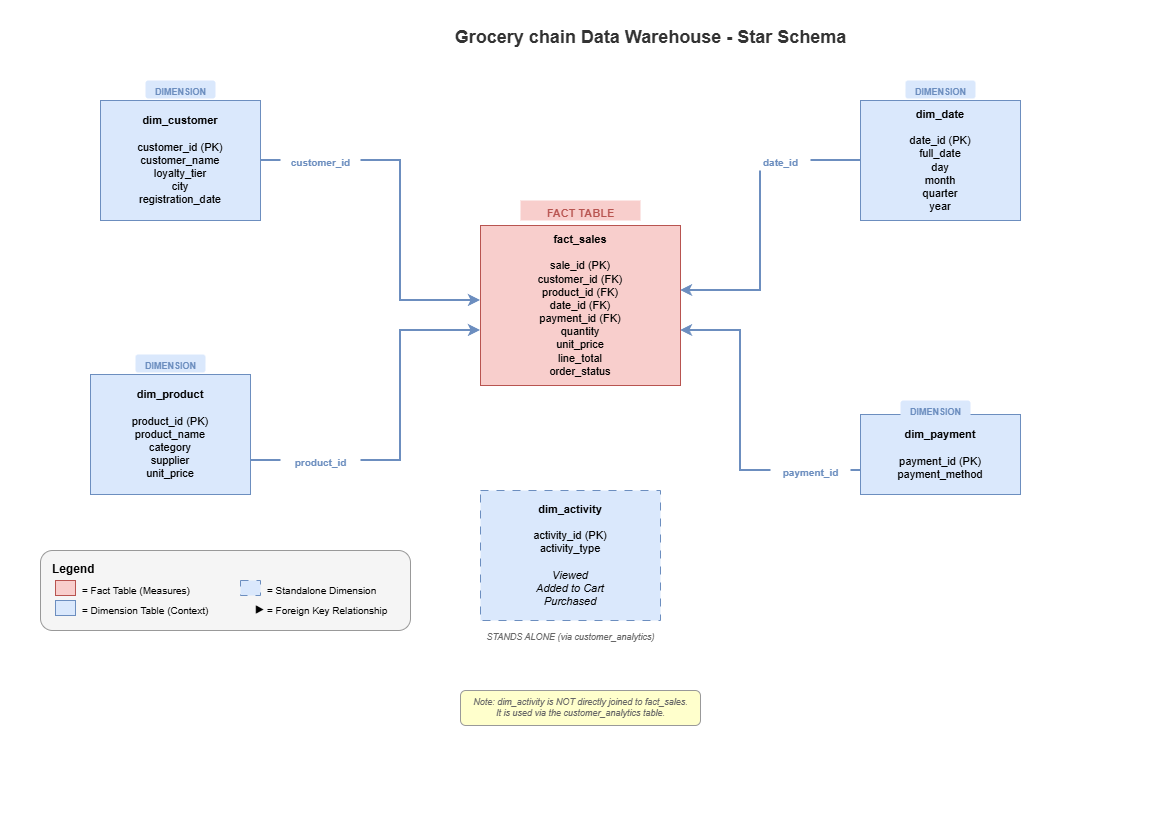

The diagram above was exported from draw.io. Its source (the exported page's mxGraphModel, read from the mxfile embedded in the PNG):
<mxGraphModel dx="1755" dy="934" grid="1" gridSize="10" guides="1" tooltips="1" connect="1" arrows="1" fold="1" page="1" pageScale="1" pageWidth="1169" pageHeight="827" math="0" shadow="0">
  <root>
    <mxCell id="0" />
    <mxCell id="1" parent="0" />
    <mxCell id="P_NqhdZINuuMT8Quc9ur-30" parent="1" style="text;html=1;strokeColor=none;fillColor=none;align=center;fontSize=18;fontStyle=1;fontColor=#333333;" value="Grocery chain Data Warehouse - Star Schema" vertex="1">
      <mxGeometry height="40" width="500" x="400" y="20" as="geometry" />
    </mxCell>
    <mxCell id="P_NqhdZINuuMT8Quc9ur-31" parent="1" style="rounded=0;whiteSpace=wrap;html=1;fillColor=#f8cecc;strokeColor=#b85450;fontSize=11;align=center;" value="&lt;b&gt;fact_sales&lt;/b&gt;&lt;br&gt;&lt;br&gt;sale_id (PK)&lt;br&gt;customer_id (FK)&lt;br&gt;product_id (FK)&lt;br&gt;date_id (FK)&lt;br&gt;payment_id (FK)&lt;br&gt;quantity&lt;br&gt;unit_price&lt;br&gt;line_total&lt;br&gt;order_status" vertex="1">
      <mxGeometry height="160" width="200" x="480" y="225" as="geometry" />
    </mxCell>
    <mxCell id="P_NqhdZINuuMT8Quc9ur-32" parent="1" style="text;html=1;strokeColor=none;fillColor=#f8cecc;align=center;fontSize=11;fontStyle=1;fontColor=#b85450;" value="FACT TABLE" vertex="1">
      <mxGeometry height="20" width="120" x="520" y="200" as="geometry" />
    </mxCell>
    <mxCell id="P_NqhdZINuuMT8Quc9ur-33" parent="1" style="rounded=0;whiteSpace=wrap;html=1;fillColor=#dae8fc;strokeColor=#6c8ebf;fontSize=11;align=center;" value="&lt;b&gt;dim_customer&lt;/b&gt;&lt;br&gt;&lt;br&gt;customer_id (PK)&lt;br&gt;customer_name&lt;br&gt;loyalty_tier&lt;br&gt;city&lt;br&gt;registration_date" vertex="1">
      <mxGeometry height="120" width="160" x="100" y="100" as="geometry" />
    </mxCell>
    <mxCell id="P_NqhdZINuuMT8Quc9ur-34" parent="1" style="rounded=0;whiteSpace=wrap;html=1;fillColor=#dae8fc;strokeColor=#6c8ebf;fontSize=11;align=center;" value="&lt;b&gt;dim_product&lt;/b&gt;&lt;br&gt;&lt;br&gt;product_id (PK)&lt;br&gt;product_name&lt;br&gt;category&lt;br&gt;supplier&lt;br&gt;unit_price" vertex="1">
      <mxGeometry height="120" width="160" x="90" y="374" as="geometry" />
    </mxCell>
    <mxCell id="P_NqhdZINuuMT8Quc9ur-35" parent="1" style="rounded=0;whiteSpace=wrap;html=1;fillColor=#dae8fc;strokeColor=#6c8ebf;fontSize=11;align=center;" value="&lt;b&gt;dim_date&lt;/b&gt;&lt;br&gt;&lt;br&gt;date_id (PK)&lt;br&gt;full_date&lt;br&gt;day&lt;br&gt;month&lt;br&gt;quarter&lt;br&gt;year" vertex="1">
      <mxGeometry height="120" width="160" x="860" y="100" as="geometry" />
    </mxCell>
    <mxCell id="P_NqhdZINuuMT8Quc9ur-36" parent="1" style="rounded=0;whiteSpace=wrap;html=1;fillColor=#dae8fc;strokeColor=#6c8ebf;fontSize=11;align=center;" value="&lt;b&gt;dim_payment&lt;/b&gt;&lt;br&gt;&lt;br&gt;payment_id (PK)&lt;br&gt;payment_method" vertex="1">
      <mxGeometry height="80" width="160" x="860" y="414" as="geometry" />
    </mxCell>
    <mxCell id="P_NqhdZINuuMT8Quc9ur-37" parent="1" style="rounded=0;whiteSpace=wrap;html=1;fillColor=#dae8fc;strokeColor=#6c8ebf;fontSize=11;align=center;dashed=1;dashPattern=8 8;" value="&lt;b&gt;dim_activity&lt;/b&gt;&lt;br&gt;&lt;br&gt;activity_id (PK)&lt;br&gt;activity_type&lt;br&gt;&lt;br&gt;&lt;i&gt;Viewed&lt;/i&gt;&lt;br&gt;&lt;i&gt;Added to Cart&lt;/i&gt;&lt;br&gt;&lt;i&gt;Purchased&lt;/i&gt;" vertex="1">
      <mxGeometry height="130" width="180" x="480" y="490" as="geometry" />
    </mxCell>
    <mxCell id="P_NqhdZINuuMT8Quc9ur-38" parent="1" style="text;html=1;strokeColor=none;fillColor=none;align=center;fontSize=9;fontStyle=2;fontColor=#666666;" value="STANDS ALONE (via customer_analytics)" vertex="1">
      <mxGeometry height="20" width="210" x="465" y="625" as="geometry" />
    </mxCell>
    <mxCell id="P_NqhdZINuuMT8Quc9ur-39" parent="1" style="text;html=1;strokeColor=none;fillColor=#dae8fc;align=center;fontSize=9;fontStyle=1;fontColor=#6c8ebf;rounded=1;" value="DIMENSION" vertex="1">
      <mxGeometry height="18" width="70" x="145" y="80" as="geometry" />
    </mxCell>
    <mxCell id="P_NqhdZINuuMT8Quc9ur-40" parent="1" style="text;html=1;strokeColor=none;fillColor=#dae8fc;align=center;fontSize=9;fontStyle=1;fontColor=#6c8ebf;rounded=1;" value="DIMENSION" vertex="1">
      <mxGeometry height="18" width="70" x="135" y="354" as="geometry" />
    </mxCell>
    <mxCell id="P_NqhdZINuuMT8Quc9ur-41" parent="1" style="text;html=1;strokeColor=none;fillColor=#dae8fc;align=center;fontSize=9;fontStyle=1;fontColor=#6c8ebf;rounded=1;" value="DIMENSION" vertex="1">
      <mxGeometry height="18" width="70" x="905" y="80" as="geometry" />
    </mxCell>
    <mxCell id="P_NqhdZINuuMT8Quc9ur-42" parent="1" style="text;html=1;strokeColor=none;fillColor=#dae8fc;align=center;fontSize=9;fontStyle=1;fontColor=#6c8ebf;rounded=1;" value="DIMENSION" vertex="1">
      <mxGeometry height="18" width="70" x="900" y="400" as="geometry" />
    </mxCell>
    <mxCell id="P_NqhdZINuuMT8Quc9ur-43" edge="1" parent="1" source="P_NqhdZINuuMT8Quc9ur-33" style="edgeStyle=orthogonalEdgeStyle;rounded=0;orthogonalLoop=1;jettySize=auto;html=1;endArrow=classic;endFill=1;strokeColor=#6c8ebf;strokeWidth=2;" target="P_NqhdZINuuMT8Quc9ur-31">
      <mxGeometry relative="1" as="geometry">
        <Array as="points">
          <mxPoint x="400" y="160" />
          <mxPoint x="400" y="300" />
        </Array>
      </mxGeometry>
    </mxCell>
    <mxCell id="P_NqhdZINuuMT8Quc9ur-44" parent="1" style="text;html=1;strokeColor=none;fillColor=#ffffff;align=center;fontSize=10;fontStyle=1;fontColor=#6c8ebf;rounded=1;" value="customer_id" vertex="1">
      <mxGeometry height="20" width="80" x="280" y="150" as="geometry" />
    </mxCell>
    <mxCell id="P_NqhdZINuuMT8Quc9ur-45" edge="1" parent="1" source="P_NqhdZINuuMT8Quc9ur-34" style="edgeStyle=orthogonalEdgeStyle;rounded=0;orthogonalLoop=1;jettySize=auto;html=1;endArrow=classic;endFill=1;strokeColor=#6c8ebf;strokeWidth=2;" target="P_NqhdZINuuMT8Quc9ur-31">
      <mxGeometry relative="1" as="geometry">
        <Array as="points">
          <mxPoint x="400" y="460" />
          <mxPoint x="400" y="330" />
        </Array>
      </mxGeometry>
    </mxCell>
    <mxCell id="P_NqhdZINuuMT8Quc9ur-46" parent="1" style="text;html=1;strokeColor=none;fillColor=#ffffff;align=center;fontSize=10;fontStyle=1;fontColor=#6c8ebf;rounded=1;" value="product_id" vertex="1">
      <mxGeometry height="20" width="80" x="280" y="450" as="geometry" />
    </mxCell>
    <mxCell id="P_NqhdZINuuMT8Quc9ur-47" edge="1" parent="1" source="P_NqhdZINuuMT8Quc9ur-35" style="edgeStyle=orthogonalEdgeStyle;rounded=0;orthogonalLoop=1;jettySize=auto;html=1;endArrow=classic;endFill=1;strokeColor=#6c8ebf;strokeWidth=2;" target="P_NqhdZINuuMT8Quc9ur-31">
      <mxGeometry relative="1" as="geometry">
        <Array as="points">
          <mxPoint x="760" y="160" />
          <mxPoint x="760" y="290" />
        </Array>
      </mxGeometry>
    </mxCell>
    <mxCell id="P_NqhdZINuuMT8Quc9ur-48" parent="1" style="text;html=1;strokeColor=none;fillColor=#ffffff;align=center;fontSize=10;fontStyle=1;fontColor=#6c8ebf;rounded=1;" value="date_id" vertex="1">
      <mxGeometry height="20" width="60" x="750" y="150" as="geometry" />
    </mxCell>
    <mxCell id="P_NqhdZINuuMT8Quc9ur-49" edge="1" parent="1" source="P_NqhdZINuuMT8Quc9ur-36" style="edgeStyle=orthogonalEdgeStyle;rounded=0;orthogonalLoop=1;jettySize=auto;html=1;endArrow=classic;endFill=1;strokeColor=#6c8ebf;strokeWidth=2;" target="P_NqhdZINuuMT8Quc9ur-31">
      <mxGeometry relative="1" as="geometry">
        <Array as="points">
          <mxPoint x="740" y="470" />
          <mxPoint x="740" y="330" />
        </Array>
      </mxGeometry>
    </mxCell>
    <mxCell id="P_NqhdZINuuMT8Quc9ur-50" parent="1" style="text;html=1;strokeColor=none;fillColor=#ffffff;align=center;fontSize=10;fontStyle=1;fontColor=#6c8ebf;rounded=1;" value="payment_id" vertex="1">
      <mxGeometry height="20" width="80" x="770" y="460" as="geometry" />
    </mxCell>
    <mxCell id="P_NqhdZINuuMT8Quc9ur-51" parent="1" style="text;html=1;strokeColor=#999999;fillColor=#ffffcc;align=center;fontSize=9;fontStyle=2;fontColor=#666666;rounded=1;" value="Note: dim_activity is NOT directly joined to fact_sales.&#10;It is used via the customer_analytics table." vertex="1">
      <mxGeometry height="35" width="240" x="460" y="690" as="geometry" />
    </mxCell>
    <mxCell id="P_NqhdZINuuMT8Quc9ur-52" parent="1" style="rounded=1;whiteSpace=wrap;html=1;fillColor=#f5f5f5;strokeColor=#999999;" value="" vertex="1">
      <mxGeometry height="80" width="370" x="40" y="550" as="geometry" />
    </mxCell>
    <mxCell id="P_NqhdZINuuMT8Quc9ur-53" parent="1" style="text;html=1;strokeColor=none;fillColor=none;align=left;fontSize=12;fontStyle=1;" value="Legend" vertex="1">
      <mxGeometry height="20" width="100" x="50" y="555" as="geometry" />
    </mxCell>
    <mxCell id="P_NqhdZINuuMT8Quc9ur-54" parent="1" style="rounded=0;whiteSpace=wrap;html=1;fillColor=#f8cecc;strokeColor=#b85450;" value="" vertex="1">
      <mxGeometry height="15" width="20" x="55" y="580" as="geometry" />
    </mxCell>
    <mxCell id="P_NqhdZINuuMT8Quc9ur-55" parent="1" style="text;html=1;strokeColor=none;fillColor=none;align=left;fontSize=10;" value="= Fact Table (Measures)" vertex="1">
      <mxGeometry height="18" width="150" x="80" y="578" as="geometry" />
    </mxCell>
    <mxCell id="P_NqhdZINuuMT8Quc9ur-56" parent="1" style="rounded=0;whiteSpace=wrap;html=1;fillColor=#dae8fc;strokeColor=#6c8ebf;" value="" vertex="1">
      <mxGeometry height="15" width="20" x="55" y="600" as="geometry" />
    </mxCell>
    <mxCell id="P_NqhdZINuuMT8Quc9ur-57" parent="1" style="text;html=1;strokeColor=none;fillColor=none;align=left;fontSize=10;" value="= Dimension Table (Context)" vertex="1">
      <mxGeometry height="18" width="160" x="80" y="598" as="geometry" />
    </mxCell>
    <mxCell id="P_NqhdZINuuMT8Quc9ur-58" parent="1" style="rounded=0;whiteSpace=wrap;html=1;fillColor=#dae8fc;strokeColor=#6c8ebf;dashed=1;dashPattern=8 8;" value="" vertex="1">
      <mxGeometry height="15" width="20" x="240" y="580" as="geometry" />
    </mxCell>
    <mxCell id="P_NqhdZINuuMT8Quc9ur-59" parent="1" style="text;html=1;strokeColor=none;fillColor=none;align=left;fontSize=10;" value="= Standalone Dimension" vertex="1">
      <mxGeometry height="18" width="150" x="265" y="578" as="geometry" />
    </mxCell>
    <mxCell id="P_NqhdZINuuMT8Quc9ur-60" parent="1" style="text;html=1;strokeColor=none;fillColor=none;align=left;fontSize=10;fontStyle=1;" value="────▶" vertex="1">
      <mxGeometry height="18" width="50" x="225" y="597" as="geometry" />
    </mxCell>
    <mxCell id="P_NqhdZINuuMT8Quc9ur-61" parent="1" style="text;html=1;strokeColor=none;fillColor=none;align=left;fontSize=10;" value="= Foreign Key Relationship" vertex="1">
      <mxGeometry height="18" width="160" x="265" y="598" as="geometry" />
    </mxCell>
  </root>
</mxGraphModel>